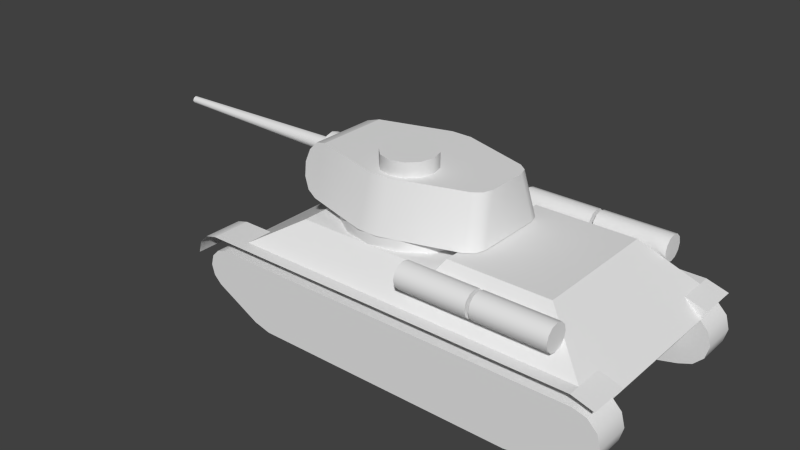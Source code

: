 # Source: t34-85.blend  (saved by Blender 3.0.42; exported with 4.5.12 LTS)
import bpy
from mathutils import Matrix  # noqa: F401  (used for matrix-valued properties, if any)

bpy.ops.wm.read_factory_settings(use_empty=True)
scene = bpy.context.scene
scene.name = 'Scene'

# ---- collections
col_collection_1 = bpy.data.collections.new('Collection 1'); scene.collection.children.link(col_collection_1)

# ---- materials (node trees are filled in below, after node groups)
mat_material_texture = bpy.data.materials.new('Material Texture')
mat_material_texture.alpha_threshold = 0.0
mat_material_texture.use_transparent_shadow = False
mat_material_texture.roughness = 0.5
mat_material_texture.line_color = (0.0, 0.0, 0.0, 1.0)

# ---- material node trees

# ---- world
world_world = bpy.data.worlds.new('World'); scene.world = world_world
world_world.color = (0.05088, 0.05088, 0.05088)
world_world.use_sun_shadow = False
world_world.sun_shadow_jitter_overblur = 0.0
world_world.cycles.sampling_method = 'MANUAL'
world_world.cycles.sample_map_resolution = 256

# ---- meshes
me_cylinder_006 = bpy.data.meshes.new('Cylinder.006')
me_cylinder_006.from_pydata([(0.08, -1.09, 1.52), (1.08, -1.09, 1.52), (0.08, -1.114, 1.43), (1.08, -1.114, 1.43), (0.08, -1.18, 1.364), (1.08, -1.18, 1.364), (0.08, -1.27, 1.34), (1.08, -1.27, 1.34), (0.08, -1.36, 1.364), (1.08, -1.36, 1.364), (0.08, -1.426, 1.43), (1.08, -1.426, 1.43), (0.08, -1.45, 1.52), (1.08, -1.45, 1.52), (0.08, -1.426, 1.61), (1.08, -1.426, 1.61), (0.08, -1.36, 1.676), (1.08, -1.36, 1.676), (0.08, -1.27, 1.7), (1.08, -1.27, 1.7), (0.08, -1.18, 1.676), (1.08, -1.18, 1.676), (0.08, -1.114, 1.61), (1.08, -1.114, 1.61), (0.08, -1.09, 1.52), (1.08, -1.09, 1.52), (0.08, -1.114, 1.43), (1.08, -1.114, 1.43), (0.08, -1.18, 1.364), (1.08, -1.18, 1.364), (0.08, -1.27, 1.34), (1.08, -1.27, 1.34), (0.08, -1.36, 1.364), (1.08, -1.36, 1.364), (0.08, -1.426, 1.43), (1.08, -1.426, 1.43), (0.08, -1.45, 1.52), (1.08, -1.45, 1.52), (0.08, -1.426, 1.61), (1.08, -1.426, 1.61), (0.08, -1.36, 1.676), (1.08, -1.36, 1.676), (0.08, -1.27, 1.7), (1.08, -1.27, 1.7), (0.08, -1.18, 1.676), (1.08, -1.18, 1.676), (0.08, -1.114, 1.61), (1.08, -1.114, 1.61)], [], [(3, 1, 23, 21, 19, 17, 15, 13, 11, 9, 7, 5), (0, 2, 4, 6, 8, 10, 12, 14, 16, 18, 20, 22), (24, 25, 27, 26), (26, 27, 29, 28), (28, 29, 31, 30), (30, 31, 33, 32), (32, 33, 35, 34), (34, 35, 37, 36), (36, 37, 39, 38), (38, 39, 41, 40), (40, 41, 43, 42), (42, 43, 45, 44), (46, 47, 25, 24), (44, 45, 47, 46)])
me_cylinder_006.polygons.foreach_set('use_smooth', [0, 0, 1, 1, 1, 1, 1, 1, 1, 1, 1, 1, 1, 1])
_uv = me_cylinder_006.uv_layers.new(name='UVMap')
_uv.uv.foreach_set('vector', [0.7784, 0.9592, 0.7758, 0.9691, 0.7784, 0.979, 0.7857, 0.9862, 0.7955, 0.9889, 0.8054, 0.9862, 0.8127, 0.979, 0.8153, 0.9691, 0.8127, 0.9592, 0.8054, 0.952, 0.7955, 0.9493, 0.7857, 0.952, 0.7758, 0.9691, 0.7784, 0.9592, 0.7857, 0.952, 0.7955, 0.9493, 0.8054, 0.952, 0.8127, 0.9592, 0.8153, 0.9691, 0.8127, 0.979, 0.8054, 0.9862, 0.7955, 0.9889, 0.7857, 0.9862, 0.7784, 0.979, 0.8348, 0.9691, 0.9446, 0.9691, 0.9446, 0.9592, 0.8348, 0.9592, 0.8348, 0.9592, 0.9446, 0.9592, 0.9446, 0.952, 0.8348, 0.952, 0.8348, 0.952, 0.9446, 0.952, 0.9446, 0.9493, 0.8348, 0.9493, 0.8348, 0.9493, 0.9446, 0.9493, 0.9446, 0.952, 0.8348, 0.952, 0.8348, 0.952, 0.9446, 0.952, 0.9446, 0.9592, 0.8348, 0.9592, 0.8348, 0.9592, 0.9446, 0.9592, 0.9446, 0.9691, 0.8348, 0.9691, 0.8348, 0.9691, 0.9446, 0.9691, 0.9446, 0.979, 0.8348, 0.979, 0.8348, 0.979, 0.9446, 0.979, 0.9446, 0.9862, 0.8348, 0.9862, 0.8348, 0.9862, 0.9446, 0.9862, 0.9446, 0.9889, 0.8348, 0.9889, 0.8348, 0.9889, 0.9446, 0.9889, 0.9446, 0.9862, 0.8348, 0.9862, 0.8348, 0.979, 0.9446, 0.979, 0.9446, 0.9691, 0.8348, 0.9691, 0.8348, 0.9862, 0.9446, 0.9862, 0.9446, 0.979, 0.8348, 0.979])
me_cylinder_006.materials.append(mat_material_texture)
me_cylinder_006.use_remesh_preserve_volume = False
me_cylinder_006.use_remesh_preserve_attributes = False
me_cylinder_006.use_mirror_vertex_groups = False
me_cylinder_006.update()
me_cylinder_005 = bpy.data.meshes.new('Cylinder.005')
me_cylinder_005.from_pydata([(-1.54, 0.1397, 0.4003), (-1.54, 0.1813, 0.49), (-1.54, 0.1397, 0.5797), (-1.54, 0.05, 0.3587), (-1.54, -0.03969, 0.4003), (-1.54, 0.05, 0.6213), (-1.54, -0.03969, 0.5797), (-1.54, -0.08132, 0.49), (-1.59, 0.1397, 0.4003), (-1.59, 0.1813, 0.49), (-1.59, 0.1397, 0.5797), (-1.59, 0.05, 0.3587), (-1.59, -0.03969, 0.4003), (-1.59, 0.05, 0.6213), (-1.59, -0.03969, 0.5797), (-1.59, -0.08132, 0.49), (-1.59, -0.02272, 0.5627), (-1.59, -0.02272, 0.4173), (-1.59, -0.05647, 0.49), (-1.59, 0.05, 0.5965), (-1.59, 0.1227, 0.4173), (-1.59, 0.05, 0.3835), (-1.59, 0.1227, 0.5627), (-1.59, 0.1565, 0.49), (-4.24, 0.01364, 0.5264), (-4.24, 0.01364, 0.4536), (-4.24, -0.003236, 0.49), (-4.24, 0.05, 0.5432), (-4.24, 0.08636, 0.4536), (-4.24, 0.05, 0.4368), (-4.24, 0.08636, 0.5264), (-4.24, 0.1032, 0.49), (-1.442, 0.2319, 0.385), (-1.54, 0.2319, 0.385), (-1.54, 0.26, 0.49), (-1.54, 0.155, 0.3081), (-1.424, 0.1669, 0.32), (-1.54, 0.2319, 0.595), (-1.442, 0.2319, 0.595), (-1.47, 0.26, 0.49), (-1.384, 0.05, 0.28), (-1.54, 0.05, 0.28), (-1.54, 0.155, 0.6719), (-1.424, 0.1669, 0.66), (-1.424, -0.06687, 0.32), (-1.54, -0.055, 0.3081), (-1.54, 0.05, 0.7), (-1.384, 0.05, 0.7), (-1.442, -0.1319, 0.385), (-1.54, -0.1319, 0.385), (-1.54, -0.055, 0.6719), (-1.424, -0.06687, 0.66), (-1.47, -0.16, 0.49), (-1.54, -0.16, 0.49), (-1.54, -0.1319, 0.595), (-1.442, -0.1319, 0.595), (-1.13, 0.36, 0.83), (-1.3, 0.36, 0.7844), (-1.3, -0.36, 0.1956), (-1.13, -0.36, 0.15), (-1.424, 0.36, 0.66), (-1.47, 0.36, 0.49), (-1.424, 0.36, 0.32), (-1.3, 0.36, 0.1956), (-1.13, 0.36, 0.15), (-1.3, -0.36, 0.7844), (-1.13, -0.36, 0.83), (-1.424, -0.36, 0.66), (-1.47, -0.36, 0.49), (-1.424, -0.36, 0.32), (-1.442, 0.2319, 0.385), (-1.54, 0.1397, 0.4003), (-1.54, 0.1813, 0.49), (-1.424, 0.1669, 0.32), (-1.54, 0.1397, 0.5797), (-1.442, 0.2319, 0.595), (-1.47, 0.26, 0.49), (-1.384, 0.05, 0.28), (-1.54, 0.05, 0.3587), (-1.424, 0.1669, 0.66), (-1.424, -0.06687, 0.32), (-1.54, -0.03969, 0.4003), (-1.54, 0.05, 0.6213), (-1.384, 0.05, 0.7), (-1.442, -0.1319, 0.385), (-1.54, -0.03969, 0.5797), (-1.424, -0.06687, 0.66), (-1.47, -0.16, 0.49), (-1.54, -0.08132, 0.49), (-1.442, -0.1319, 0.595), (-1.13, -0.5188, 0.83), (-1.3, -0.4831, 0.7844), (-1.424, -0.4852, 0.66), (-1.424, -0.5906, 0.32), (-1.47, -0.5246, 0.49), (-1.3, -0.6656, 0.1956), (-1.13, -0.7294, 0.15), (-1.13, 0.5188, 0.83), (-1.3, 0.4831, 0.7844), (-1.424, 0.4852, 0.66), (-1.424, 0.5906, 0.32), (-1.47, 0.5246, 0.49), (-1.3, 0.6656, 0.1956), (-1.13, 0.7294, 0.15), (0.11, 0.0, 0.83), (0.11, 0.0, 1.03), (0.295, -0.04957, 0.83), (0.295, -0.04957, 1.03), (0.4304, -0.185, 0.83), (0.4304, -0.185, 1.03), (0.48, -0.37, 0.83), (0.48, -0.37, 1.03), (0.4304, -0.555, 0.83), (0.4304, -0.555, 1.03), (0.295, -0.6904, 0.83), (0.295, -0.6904, 1.03), (0.11, -0.74, 0.83), (0.11, -0.74, 1.03), (-0.075, -0.6904, 0.83), (-0.075, -0.6904, 1.03), (-0.2104, -0.555, 0.83), (-0.2104, -0.555, 1.03), (-0.26, -0.37, 0.83), (-0.26, -0.37, 1.03), (-0.2104, -0.185, 0.83), (-0.2104, -0.185, 1.03), (-0.075, -0.04957, 0.83), (-0.075, -0.04957, 1.03), (-1.13, -0.5188, 0.83), (-1.3, -0.4831, 0.7844), (-1.424, -0.4852, 0.66), (-1.424, -0.5906, 0.32), (-1.47, -0.5246, 0.49), (-1.3, -0.6656, 0.1956), (-1.13, -0.7294, 0.15), (-0.1444, -0.8077, 0.83), (0.1438, -0.8052, 0.8301), (0.1439, -1.016, 0.15), (-0.1445, -1.018, 0.15), (1.33, -0.4792, 0.15), (1.173, -0.6988, 0.1501), (1.284, -0.6142, 0.15), (1.114, -0.4993, 0.83), (1.27, -0.2792, 0.83), (1.224, -0.4144, 0.83), (-1.13, 0.5188, 0.83), (-1.3, 0.4831, 0.7844), (-1.424, 0.4852, 0.66), (-1.424, 0.5906, 0.32), (-1.47, 0.5246, 0.49), (-1.3, 0.6656, 0.1956), (-1.13, 0.7294, 0.15), (1.27, 1.118e-08, 0.83), (1.33, 1.118e-08, 0.15), (-0.1444, 0.8077, 0.83), (0.1438, 0.8052, 0.8301), (0.1439, 1.016, 0.15), (-0.1445, 1.018, 0.15), (1.33, 0.4792, 0.15), (1.173, 0.6988, 0.1501), (1.284, 0.6142, 0.15), (1.114, 0.4993, 0.83), (1.27, 0.2792, 0.83), (1.224, 0.4144, 0.83), (0.11, 0.0, 0.83), (0.295, -0.04957, 0.83), (0.4304, -0.185, 0.83), (0.48, -0.37, 0.83), (0.4304, -0.555, 0.83), (0.295, -0.6904, 0.83), (0.11, -0.74, 0.83), (-0.075, -0.6904, 0.83), (-0.2104, -0.555, 0.83), (-0.26, -0.37, 0.83), (-0.2104, -0.185, 0.83), (-0.075, -0.04957, 0.83), (-0.1444, -0.8077, 0.83), (0.1438, -0.8052, 0.8301), (1.114, -0.4993, 0.83), (1.27, -0.2792, 0.83), (1.224, -0.4144, 0.83), (-1.13, -0.5188, 0.83), (-1.13, 0.5188, 0.83), (-1.13, 1.118e-08, 0.83), (1.27, 1.118e-08, 0.83), (-0.1444, 0.8077, 0.83), (0.1438, 0.8052, 0.8301), (1.114, 0.4993, 0.83), (1.27, 0.2792, 0.83), (1.224, 0.4144, 0.83), (0.11, 0.0, 1.03), (0.295, -0.04957, 1.03), (0.4304, -0.185, 1.03), (0.48, -0.37, 1.03), (0.4304, -0.555, 1.03), (0.295, -0.6904, 1.03), (0.11, -0.74, 1.03), (-0.075, -0.6904, 1.03), (-0.2104, -0.555, 1.03), (-0.26, -0.37, 1.03), (-0.2104, -0.185, 1.03), (-0.075, -0.04957, 1.03), (-1.13, -0.7294, 0.15), (0.1439, -1.016, 0.15), (-0.1445, -1.018, 0.15), (5.96e-08, -0.9094, 0.15), (1.33, -0.4792, 0.15), (1.173, -0.6988, 0.1501), (1.284, -0.6142, 0.15), (0.9424, -0.3903, 0.0), (0.9424, -0.3903, 0.15), (0.7212, -0.7212, 0.0), (0.7212, -0.7212, 0.15), (0.3903, -0.9424, 0.0), (0.3903, -0.9424, 0.15), (1.54e-07, -1.02, 0.0), (1.54e-07, -1.02, 0.15), (-0.3903, -0.9424, 0.0), (-0.3903, -0.9424, 0.15), (-0.7212, -0.7212, 0.0), (-0.7212, -0.7212, 0.15), (-0.9424, -0.3903, 0.0), (-0.9424, -0.3903, 0.15), (-1.13, 0.7294, 0.15), (-1.13, 1.118e-08, 0.15), (1.33, 1.118e-08, 0.15), (5.96e-08, 1.118e-08, 0.15), (0.1439, 1.016, 0.15), (-0.1445, 1.018, 0.15), (5.96e-08, 0.9094, 0.15), (1.33, 0.4792, 0.15), (1.173, 0.6988, 0.1501), (1.284, 0.6142, 0.15), (1.02, 4.459e-08, 0.0), (1.02, 4.459e-08, 0.15), (0.9424, 0.3903, 0.0), (0.9424, 0.3903, 0.15), (0.7212, 0.7212, 0.0), (0.7212, 0.7212, 0.15), (0.3903, 0.9424, 0.0), (0.3903, 0.9424, 0.15), (1.54e-07, 1.02, 0.0), (1.54e-07, 1.02, 0.15), (-0.3903, 0.9424, 0.0), (-0.3903, 0.9424, 0.15), (-0.7212, 0.7212, 0.0), (-0.7212, 0.7212, 0.15), (-0.9424, 0.3903, 0.0), (-0.9424, 0.3903, 0.15), (-1.02, -1.216e-08, 0.0), (-1.02, -1.216e-08, 0.15), (-1.54, -0.055, 0.6719), (-1.54, -0.1319, 0.595), (-1.54, -0.1319, 0.385), (-1.54, -0.16, 0.49), (-1.54, 0.05, 0.7), (-1.54, 0.155, 0.3081), (-1.54, 0.05, 0.28), (-1.54, 0.2319, 0.385), (-1.54, 0.155, 0.6719), (-1.54, -0.055, 0.3081), (-1.54, 0.26, 0.49), (-1.54, 0.2319, 0.595), (-1.59, 0.1397, 0.4003), (-1.59, 0.1813, 0.49), (-1.59, 0.1397, 0.5797), (-1.59, 0.05, 0.3587), (-1.59, -0.03969, 0.4003), (-1.59, 0.05, 0.6213), (-1.59, -0.03969, 0.5797), (-1.59, -0.08132, 0.49), (-1.59, -0.02272, 0.5627), (-1.59, -0.02272, 0.4173), (-1.59, -0.05647, 0.49), (-1.59, 0.05, 0.5965), (-1.59, 0.1227, 0.4173), (-1.59, 0.05, 0.3835), (-1.59, 0.1227, 0.5627), (-1.59, 0.1565, 0.49), (-4.24, 0.01364, 0.5264), (-4.24, 0.01364, 0.4536), (-4.24, -0.003236, 0.49), (-4.24, 0.05, 0.5432), (-4.24, 0.08636, 0.4536), (-4.24, 0.05, 0.4368), (-4.24, 0.08636, 0.5264), (-4.24, 0.1032, 0.49)], [], [(5, 2, 10, 13), (7, 6, 14, 15), (2, 1, 9, 10), (1, 0, 8, 9), (3, 4, 12, 11), (0, 3, 11, 8), (6, 5, 13, 14), (4, 7, 15, 12), (21, 17, 25, 29), (22, 23, 31, 30), (18, 16, 24, 26), (19, 22, 30, 27), (23, 20, 28, 31), (20, 21, 29, 28), (16, 19, 27, 24), (17, 18, 26, 25), (35, 33, 32, 36), (37, 38, 39, 34), (52, 53, 49, 48), (47, 46, 50, 51), (52, 55, 54, 53), (38, 37, 42, 43), (48, 49, 45, 44), (39, 32, 33, 34), (50, 54, 55, 51), (43, 42, 46, 47), (41, 35, 36, 40), (44, 45, 41, 40), (63, 58, 77), (76, 60, 61), (61, 62, 76), (73, 63, 77), (58, 63, 64, 59), (56, 57, 65, 66), (67, 65, 86), (89, 87, 68), (87, 84, 68), (76, 75, 60), (79, 60, 75), (68, 67, 89), (89, 67, 86), (65, 83, 86), (76, 62, 70), (70, 62, 73), (69, 68, 84), (84, 80, 69), (62, 63, 73), (57, 60, 79), (57, 83, 65), (57, 79, 83), (58, 69, 80), (77, 58, 80), (104, 105, 107, 106), (106, 107, 109, 108), (108, 109, 111, 110), (110, 111, 113, 112), (112, 113, 115, 114), (114, 115, 117, 116), (116, 117, 119, 118), (118, 119, 121, 120), (120, 121, 123, 122), (122, 123, 125, 124), (126, 127, 105, 104), (124, 125, 127, 126), (128, 134, 138, 135), (137, 140, 142, 136), (128, 129, 130, 132, 131, 133, 134), (137, 136, 135, 138), (139, 143, 144, 141), (141, 144, 142, 140), (139, 153, 152, 143), (145, 154, 157, 151), (156, 155, 161, 159), (145, 151, 150, 148, 149, 147, 146), (156, 157, 154, 155), (158, 160, 163, 162), (160, 159, 161, 163), (158, 162, 152, 153), (185, 182, 183, 164), (185, 164, 186), (175, 183, 174), (164, 183, 175), (187, 186, 164, 184, 188, 189), (174, 183, 173), (183, 181, 173), (173, 181, 172), (172, 181, 171), (176, 171, 181), (171, 176, 170), (176, 177, 170), (170, 177, 169), (177, 178, 169), (169, 178, 168), (168, 178, 167), (178, 180, 167), (167, 180, 166), (180, 179, 166), (179, 184, 166), (166, 184, 165), (164, 165, 184), (191, 190, 201, 200, 199, 198, 197, 196, 195, 194, 193, 192), (202, 224, 226, 205, 204), (203, 205, 226, 225, 206, 208, 207), (203, 204, 205), (233, 234, 210, 209), (209, 210, 212, 211), (211, 212, 214, 213), (213, 214, 216, 215), (215, 216, 218, 217), (217, 218, 220, 219), (219, 220, 222, 221), (221, 222, 250, 249), (223, 228, 229, 226, 224), (227, 231, 232, 230, 225, 226, 229), (227, 229, 228), (233, 235, 236, 234), (235, 237, 238, 236), (237, 239, 240, 238), (239, 241, 242, 240), (241, 243, 244, 242), (243, 245, 246, 244), (245, 247, 248, 246), (247, 249, 250, 248), (66, 65, 91, 90), (65, 67, 92, 91), (67, 68, 94, 92), (68, 69, 93, 94), (69, 58, 95, 93), (58, 59, 96, 95), (56, 97, 98, 57), (57, 98, 99, 60), (60, 99, 101, 61), (61, 101, 100, 62), (62, 100, 102, 63), (63, 102, 103, 64), (82, 85, 251, 255), (81, 78, 257, 260), (71, 72, 261, 258), (72, 74, 262, 261), (277, 274, 268, 265), (276, 275, 263, 266), (81, 260, 253), (88, 81, 253, 254), (274, 271, 269, 268), (286, 283, 284, 280, 281, 279, 282, 285), (275, 278, 264, 263), (273, 272, 267, 270), (271, 273, 270, 269), (71, 258, 256), (85, 88, 254, 252), (272, 276, 266, 267), (85, 252, 251), (78, 71, 256, 257), (74, 82, 255, 259), (74, 259, 262), (278, 277, 265, 264)])
me_cylinder_005.polygons.foreach_set('use_smooth', [1, 1, 1, 1, 1, 1, 1, 1, 1, 1, 1, 1, 1, 1, 1, 1, 1, 1, 1, 1, 1, 1, 1, 1, 1, 1, 1, 1, 1, 1, 1, 1, 1, 1, 1, 1, 1, 1, 1, 1, 1, 1, 1, 1, 1, 1, 1, 1, 1, 1, 1, 1, 1, 1, 1, 1, 1, 1, 1, 1, 1, 1, 1, 1, 1, 1, 1, 1, 1, 1, 1, 1, 1, 1, 1, 1, 1, 1, 0, 0, 0, 0, 0, 0, 0, 0, 0, 0, 0, 0, 0, 0, 0, 0, 0, 0, 0, 0, 0, 0, 0, 0, 0, 0, 1, 1, 1, 1, 1, 1, 1, 1, 0, 0, 0, 1, 1, 1, 1, 1, 1, 1, 1, 1, 1, 1, 1, 1, 1, 1, 1, 1, 1, 1, 1, 0, 0, 0, 0, 0, 0, 0, 0, 0, 0, 0, 0, 0, 0, 0, 0, 0, 0, 0, 0, 0])
_uv = me_cylinder_005.uv_layers.new(name='UVMap')
_uv.uv.foreach_set('vector', [0.01616, 0.9892, 0.01616, 0.9847, 0.01067, 0.9847, 0.01067, 0.9892, 0.01616, 0.9748, 0.01616, 0.9847, 0.01067, 0.9847, 0.01067, 0.9748, 0.01616, 0.9847, 0.01616, 0.9748, 0.01067, 0.9748, 0.01067, 0.9847, 0.01616, 0.9748, 0.01616, 0.965, 0.01067, 0.965, 0.01067, 0.9748, 0.01616, 0.9604, 0.01616, 0.965, 0.01067, 0.965, 0.01067, 0.9604, 0.01616, 0.965, 0.01616, 0.9604, 0.01067, 0.9604, 0.01067, 0.965, 0.01616, 0.9847, 0.01616, 0.9892, 0.01067, 0.9892, 0.01067, 0.9847, 0.01616, 0.965, 0.01616, 0.9748, 0.01067, 0.9748, 0.01067, 0.965, 0.9898, 0.9897, 0.9861, 0.9897, 0.9822, 0.6987, 0.984, 0.6987, 0.9702, 0.9897, 0.9782, 0.9897, 0.9782, 0.6987, 0.9742, 0.6987, 0.9782, 0.9897, 0.9702, 0.9897, 0.9742, 0.6987, 0.9782, 0.6987, 0.9665, 0.9897, 0.9702, 0.9897, 0.9742, 0.6987, 0.9723, 0.6987, 0.9782, 0.9897, 0.9861, 0.9897, 0.9822, 0.6987, 0.9782, 0.6987, 0.9861, 0.9897, 0.9898, 0.9897, 0.984, 0.6987, 0.9822, 0.6987, 0.9702, 0.9897, 0.9665, 0.9897, 0.9723, 0.6987, 0.9742, 0.6987, 0.9861, 0.9897, 0.9782, 0.9897, 0.9782, 0.6987, 0.9822, 0.6987, 0.03597, 0.9621, 0.03597, 0.9674, 0.04272, 0.9674, 0.04392, 0.9629, 0.03597, 0.9818, 0.04272, 0.9818, 0.04078, 0.9746, 0.03597, 0.9746, 0.04078, 0.9746, 0.03597, 0.9746, 0.03597, 0.9674, 0.04272, 0.9674, 0.04667, 0.9891, 0.03597, 0.9891, 0.03597, 0.9871, 0.04392, 0.9863, 0.04078, 0.9746, 0.04272, 0.9818, 0.03597, 0.9818, 0.03597, 0.9746, 0.04272, 0.9818, 0.03597, 0.9818, 0.03597, 0.9871, 0.04392, 0.9863, 0.04272, 0.9674, 0.03597, 0.9674, 0.03597, 0.9621, 0.04392, 0.9629, 0.04078, 0.9746, 0.04272, 0.9674, 0.03597, 0.9674, 0.03597, 0.9746, 0.03597, 0.9871, 0.03597, 0.9818, 0.04272, 0.9818, 0.04392, 0.9863, 0.04392, 0.9863, 0.03597, 0.9871, 0.03597, 0.9891, 0.04667, 0.9891, 0.03597, 0.9602, 0.03597, 0.9621, 0.04392, 0.9629, 0.04667, 0.9602, 0.04392, 0.9629, 0.03597, 0.9621, 0.03597, 0.9602, 0.04667, 0.9602, 0.8617, 0.2712, 0.9411, 0.2713, 0.8957, 0.2845, 0.8725, 0.3096, 0.8618, 0.3289, 0.8616, 0.3097, 0.8616, 0.3097, 0.8617, 0.2905, 0.8725, 0.3096, 0.8828, 0.2906, 0.8617, 0.2712, 0.8957, 0.2845, 0.9411, 0.2713, 0.8617, 0.2712, 0.8617, 0.2519, 0.9411, 0.2519, 0.862, 0.3674, 0.8619, 0.3481, 0.9412, 0.3481, 0.9411, 0.3674, 0.9413, 0.329, 0.9412, 0.3481, 0.9089, 0.3286, 0.9165, 0.3213, 0.92, 0.3098, 0.9413, 0.3097, 0.92, 0.3098, 0.9161, 0.2982, 0.9413, 0.3097, 0.8725, 0.3096, 0.8758, 0.3214, 0.8618, 0.3289, 0.8831, 0.3287, 0.8618, 0.3289, 0.8758, 0.3214, 0.9413, 0.3097, 0.9413, 0.329, 0.9165, 0.3213, 0.9165, 0.3213, 0.9413, 0.329, 0.9089, 0.3286, 0.9412, 0.3481, 0.896, 0.3348, 0.9089, 0.3286, 0.8725, 0.3096, 0.8617, 0.2905, 0.8756, 0.2979, 0.8756, 0.2979, 0.8617, 0.2905, 0.8828, 0.2906, 0.9412, 0.2905, 0.9413, 0.3097, 0.9161, 0.2982, 0.9161, 0.2982, 0.9087, 0.2908, 0.9412, 0.2905, 0.8617, 0.2905, 0.8617, 0.2712, 0.8828, 0.2906, 0.8619, 0.3481, 0.8618, 0.3289, 0.8831, 0.3287, 0.8619, 0.3481, 0.896, 0.3348, 0.9412, 0.3481, 0.8619, 0.3481, 0.8831, 0.3287, 0.896, 0.3348, 0.9411, 0.2713, 0.9412, 0.2905, 0.9087, 0.2908, 0.8957, 0.2845, 0.9411, 0.2713, 0.9087, 0.2908, 0.05193, 0.8886, 0.05193, 0.9106, 0.07224, 0.9106, 0.07224, 0.8886, 0.07224, 0.8886, 0.07224, 0.9106, 0.08711, 0.9106, 0.08711, 0.8886, 0.08711, 0.8886, 0.08711, 0.9106, 0.09255, 0.9106, 0.09255, 0.8886, 0.09255, 0.8886, 0.09255, 0.9106, 0.08711, 0.9106, 0.08711, 0.8886, 0.08711, 0.8886, 0.08711, 0.9106, 0.07224, 0.9106, 0.07224, 0.8886, 0.07224, 0.8886, 0.07224, 0.9106, 0.05193, 0.9106, 0.05193, 0.8886, 0.05193, 0.8886, 0.05193, 0.9106, 0.03162, 0.9106, 0.03162, 0.8886, 0.03162, 0.8886, 0.03162, 0.9106, 0.01675, 0.9106, 0.01675, 0.8886, 0.01675, 0.8886, 0.01675, 0.9106, 0.0113, 0.9106, 0.0113, 0.8886, 0.0113, 0.8886, 0.0113, 0.9106, 0.01675, 0.9106, 0.01675, 0.8886, 0.03162, 0.8886, 0.03162, 0.9106, 0.05193, 0.9106, 0.05193, 0.8886, 0.01675, 0.8886, 0.01675, 0.9106, 0.03162, 0.9106, 0.03162, 0.8886, 0.04724, 0.4162, 0.04724, 0.3415, 0.1555, 0.3415, 0.1555, 0.4162, 0.1871, 0.3415, 0.3001, 0.3415, 0.2936, 0.4162, 0.1871, 0.4162, 0.04724, 0.4162, 0.02858, 0.4112, 0.01492, 0.3975, 0.009915, 0.3788, 0.01492, 0.3602, 0.02858, 0.3465, 0.04724, 0.3415, 0.1871, 0.3415, 0.1871, 0.4162, 0.1555, 0.4162, 0.1555, 0.3415, 0.3271, 0.3415, 0.3393, 0.4162, 0.3123, 0.4162, 0.3123, 0.3415, 0.3123, 0.3415, 0.3123, 0.4162, 0.2936, 0.4162, 0.3001, 0.3415, 0.3271, 0.3415, 0.3797, 0.3415, 0.3797, 0.4162, 0.3393, 0.4162, 0.7122, 0.4162, 0.604, 0.4162, 0.604, 0.3415, 0.7122, 0.3415, 0.5724, 0.3415, 0.5724, 0.4162, 0.4659, 0.4162, 0.4593, 0.3415, 0.7122, 0.4162, 0.7122, 0.3415, 0.7309, 0.3465, 0.7446, 0.3602, 0.7496, 0.3788, 0.7446, 0.3975, 0.7309, 0.4112, 0.5724, 0.3415, 0.604, 0.3415, 0.604, 0.4162, 0.5724, 0.4162, 0.4323, 0.3415, 0.4472, 0.3415, 0.4472, 0.4162, 0.4202, 0.4162, 0.4472, 0.3415, 0.4593, 0.3415, 0.4659, 0.4162, 0.4472, 0.4162, 0.4323, 0.3415, 0.4202, 0.4162, 0.3797, 0.4162, 0.3797, 0.3415, 0.8129, 0.4756, 0.8446, 0.3674, 0.9016, 0.3674, 0.9016, 0.5035, 0.8129, 0.4756, 0.9016, 0.5035, 0.8131, 0.5072, 0.907, 0.4832, 0.9016, 0.3674, 0.9219, 0.4684, 0.9016, 0.5035, 0.9016, 0.3674, 0.907, 0.4832, 0.8467, 0.6137, 0.8131, 0.5072, 0.9016, 0.5035, 0.9016, 0.6309, 0.8709, 0.6309, 0.8561, 0.6259, 0.9219, 0.4684, 0.9016, 0.3674, 0.9422, 0.4629, 0.9016, 0.3674, 0.9585, 0.3674, 0.9422, 0.4629, 0.9422, 0.4629, 0.9585, 0.3674, 0.9625, 0.4684, 0.9625, 0.4684, 0.9585, 0.3674, 0.9774, 0.4832, 0.9902, 0.4756, 0.9774, 0.4832, 0.9585, 0.3674, 0.9774, 0.4832, 0.9902, 0.4756, 0.9828, 0.5035, 0.9902, 0.4756, 0.99, 0.5072, 0.9828, 0.5035, 0.9828, 0.5035, 0.99, 0.5072, 0.9774, 0.5238, 0.99, 0.5072, 0.9564, 0.6137, 0.9774, 0.5238, 0.9774, 0.5238, 0.9564, 0.6137, 0.9625, 0.5387, 0.9625, 0.5387, 0.9564, 0.6137, 0.9422, 0.5442, 0.9564, 0.6137, 0.9471, 0.6259, 0.9422, 0.5442, 0.9422, 0.5442, 0.9471, 0.6259, 0.9219, 0.5387, 0.9471, 0.6259, 0.9322, 0.6309, 0.9219, 0.5387, 0.9322, 0.6309, 0.9016, 0.6309, 0.9219, 0.5387, 0.9219, 0.5387, 0.9016, 0.6309, 0.907, 0.5238, 0.9016, 0.5035, 0.907, 0.5238, 0.9016, 0.6309, 0.06482, 0.512, 0.04451, 0.5174, 0.0242, 0.512, 0.009329, 0.4971, 0.003887, 0.4768, 0.009329, 0.4565, 0.0242, 0.4416, 0.04451, 0.4362, 0.06482, 0.4416, 0.07969, 0.4565, 0.08513, 0.4768, 0.07969, 0.4971, 0.7706, 0.3631, 0.7706, 0.3631, 0.7706, 0.4871, 0.7706, 0.4871, 0.7706, 0.4713, 0.7706, 0.5029, 0.7706, 0.4871, 0.7706, 0.4871, 0.7706, 0.6331, 0.7706, 0.6331, 0.7706, 0.6281, 0.7706, 0.616, 0.7706, 0.5029, 0.7706, 0.4713, 0.7706, 0.4871, 0.7871, 0.5991, 0.7706, 0.5991, 0.7706, 0.5906, 0.7871, 0.5906, 0.7871, 0.5906, 0.7706, 0.5906, 0.7706, 0.5663, 0.7871, 0.5663, 0.7871, 0.5663, 0.7706, 0.5663, 0.7706, 0.53, 0.7871, 0.53, 0.7871, 0.53, 0.7706, 0.53, 0.7706, 0.4871, 0.7871, 0.4871, 0.7871, 0.4871, 0.7706, 0.4871, 0.7706, 0.4443, 0.7871, 0.4443, 0.7871, 0.4443, 0.7706, 0.4443, 0.7706, 0.4079, 0.7871, 0.4079, 0.7871, 0.4079, 0.7706, 0.4079, 0.7706, 0.3837, 0.7871, 0.3837, 0.7871, 0.3837, 0.7706, 0.3837, 0.7706, 0.3751, 0.7871, 0.3751, 0.7706, 0.3631, 0.7706, 0.4713, 0.7706, 0.4871, 0.7706, 0.4871, 0.7706, 0.3631, 0.7706, 0.5029, 0.7706, 0.616, 0.7706, 0.6281, 0.7706, 0.6331, 0.7706, 0.6331, 0.7706, 0.4871, 0.7706, 0.4871, 0.7706, 0.5029, 0.7706, 0.4871, 0.7706, 0.4713, 0.7871, 0.5991, 0.7871, 0.5906, 0.7706, 0.5906, 0.7706, 0.5991, 0.7871, 0.5906, 0.7871, 0.5663, 0.7706, 0.5663, 0.7706, 0.5906, 0.7871, 0.5663, 0.7871, 0.53, 0.7706, 0.53, 0.7706, 0.5663, 0.7871, 0.53, 0.7871, 0.4871, 0.7706, 0.4871, 0.7706, 0.53, 0.7871, 0.4871, 0.7871, 0.4443, 0.7706, 0.4443, 0.7706, 0.4871, 0.7871, 0.4443, 0.7871, 0.4079, 0.7706, 0.4079, 0.7706, 0.4443, 0.7871, 0.4079, 0.7871, 0.3837, 0.7706, 0.3837, 0.7706, 0.4079, 0.7871, 0.3837, 0.7871, 0.3751, 0.7706, 0.3751, 0.7706, 0.3837, 0.9411, 0.3674, 0.9412, 0.3481, 0.9546, 0.3482, 0.9585, 0.3674, 0.9412, 0.3481, 0.9413, 0.329, 0.9549, 0.329, 0.9546, 0.3482, 0.9413, 0.329, 0.9413, 0.3097, 0.9593, 0.3097, 0.9549, 0.329, 0.9413, 0.3097, 0.9412, 0.2905, 0.9664, 0.2904, 0.9593, 0.3097, 0.9412, 0.2905, 0.9411, 0.2713, 0.9746, 0.2712, 0.9664, 0.2904, 0.9411, 0.2713, 0.9411, 0.2519, 0.9816, 0.2519, 0.9746, 0.2712, 0.862, 0.3674, 0.8446, 0.3674, 0.8485, 0.3481, 0.8619, 0.3481, 0.8619, 0.3481, 0.8485, 0.3481, 0.8481, 0.329, 0.8618, 0.3289, 0.8618, 0.3289, 0.8481, 0.329, 0.8437, 0.3097, 0.8616, 0.3097, 0.8616, 0.3097, 0.8437, 0.3097, 0.8364, 0.2905, 0.8617, 0.2905, 0.8617, 0.2905, 0.8364, 0.2905, 0.8282, 0.2712, 0.8617, 0.2712, 0.8617, 0.2712, 0.8282, 0.2712, 0.8212, 0.2519, 0.8617, 0.2519, 0.04269, 0.5759, 0.05253, 0.5713, 0.05422, 0.5815, 0.04269, 0.5845, 0.05253, 0.5516, 0.04269, 0.5471, 0.04269, 0.5384, 0.05422, 0.5415, 0.03284, 0.5516, 0.02827, 0.5615, 0.01963, 0.5615, 0.02272, 0.55, 0.02827, 0.5615, 0.03284, 0.5713, 0.02272, 0.573, 0.01963, 0.5615, 0.03445, 0.6262, 0.04243, 0.6299, 0.04243, 0.6326, 0.03258, 0.6281, 0.04243, 0.6065, 0.03445, 0.6102, 0.03258, 0.6084, 0.04243, 0.6038, 0.05253, 0.5516, 0.05422, 0.5415, 0.06265, 0.55, 0.0571, 0.5615, 0.05253, 0.5516, 0.06265, 0.55, 0.06574, 0.5615, 0.04243, 0.6299, 0.05042, 0.6262, 0.05228, 0.6281, 0.04243, 0.6326, 0.07647, 0.6179, 0.07833, 0.6139, 0.08232, 0.612, 0.08631, 0.6139, 0.08816, 0.6179, 0.08631, 0.6219, 0.08232, 0.6237, 0.07833, 0.6219, 0.03445, 0.6102, 0.03074, 0.6182, 0.02801, 0.6182, 0.03258, 0.6084, 0.05412, 0.6182, 0.05042, 0.6102, 0.05228, 0.6084, 0.05685, 0.6182, 0.05042, 0.6262, 0.05412, 0.6182, 0.05685, 0.6182, 0.05228, 0.6281, 0.03284, 0.5516, 0.02272, 0.55, 0.03116, 0.5415, 0.05253, 0.5713, 0.0571, 0.5615, 0.06574, 0.5615, 0.06265, 0.573, 0.05042, 0.6102, 0.04243, 0.6065, 0.04243, 0.6038, 0.05228, 0.6084, 0.05253, 0.5713, 0.06265, 0.573, 0.05422, 0.5815, 0.04269, 0.5471, 0.03284, 0.5516, 0.03116, 0.5415, 0.04269, 0.5384, 0.03284, 0.5713, 0.04269, 0.5759, 0.04269, 0.5845, 0.03116, 0.5815, 0.03284, 0.5713, 0.03116, 0.5815, 0.02272, 0.573, 0.03074, 0.6182, 0.03445, 0.6262, 0.03258, 0.6281, 0.02801, 0.6182])
me_cylinder_005.materials.append(mat_material_texture)
me_cylinder_005.use_remesh_preserve_volume = False
me_cylinder_005.use_remesh_preserve_attributes = False
me_cylinder_005.use_mirror_vertex_groups = False
me_cylinder_005.update()
me_cylinder = bpy.data.meshes.new('Cylinder')
me_cylinder.from_pydata([(0.0, -1.0, 0.3), (0.0, -1.49, 0.3), (0.72, -1.0, -0.64), (0.72, -1.49, -0.64), (0.485, -1.0, -0.577), (0.485, -1.49, -0.577), (5.21, -1.0, 0.3), (5.21, -1.49, 0.3), (5.208, -1.0, -0.462), (5.208, -1.49, -0.462), (4.633, -1.0, -0.6027), (4.633, -1.49, -0.6027), (4.4, -1.0, -0.64), (4.4, -1.49, -0.64), (5.395, -1.0, 0.2504), (5.395, -1.49, 0.2504), (5.53, -1.0, 0.115), (5.53, -1.49, 0.115), (5.58, -1.0, -0.07), (5.58, -1.49, -0.07), (5.53, -1.0, -0.255), (5.53, -1.49, -0.255), (5.395, -1.0, -0.3904), (5.395, -1.49, -0.3904), (-0.145, -1.0, -0.2411), (-0.145, -1.49, -0.2411), (-0.2511, -1.0, -0.135), (-0.2511, -1.49, -0.135), (-0.29, -1.0, 0.01), (-0.29, -1.49, 0.01), (-0.2511, -1.0, 0.155), (-0.2511, -1.49, 0.155), (-0.145, -1.0, 0.2611), (-0.145, -1.49, 0.2611), (0.0, -1.0, 0.3), (0.0, -1.49, 0.3), (0.72, -1.0, -0.64), (0.72, -1.49, -0.64), (0.485, -1.0, -0.577), (0.485, -1.49, -0.577), (5.21, -1.0, 0.3), (5.21, -1.49, 0.3), (5.208, -1.0, -0.462), (5.208, -1.49, -0.462), (4.633, -1.0, -0.6027), (4.633, -1.49, -0.6027), (4.4, -1.0, -0.64), (4.4, -1.49, -0.64), (5.395, -1.0, 0.2504), (5.395, -1.49, 0.2504), (5.53, -1.0, 0.115), (5.53, -1.49, 0.115), (5.58, -1.0, -0.07), (5.58, -1.49, -0.07), (5.53, -1.0, -0.255), (5.53, -1.49, -0.255), (5.395, -1.0, -0.3904), (5.395, -1.49, -0.3904), (-0.145, -1.0, -0.2411), (-0.145, -1.49, -0.2411), (-0.2511, -1.0, -0.135), (-0.2511, -1.49, -0.135), (-0.29, -1.0, 0.01), (-0.29, -1.49, 0.01), (-0.2511, -1.0, 0.155), (-0.2511, -1.49, 0.155), (-0.145, -1.0, 0.2611), (-0.145, -1.49, 0.2611)], [], [(11, 9, 23, 21, 19, 17, 15, 7, 13), (5, 3, 1, 33, 31, 29, 27, 25), (13, 7, 1, 3), (2, 4, 24, 26, 28, 30, 32, 0), (12, 2, 0, 6), (8, 10, 12, 6, 14, 16, 18, 20, 22), (36, 37, 39, 38), (42, 43, 45, 44), (44, 45, 47, 46), (36, 46, 47, 37), (35, 41, 40, 34), (40, 41, 49, 48), (48, 49, 51, 50), (50, 51, 53, 52), (52, 53, 55, 54), (54, 55, 57, 56), (56, 57, 43, 42), (38, 39, 59, 58), (58, 59, 61, 60), (60, 61, 63, 62), (62, 63, 65, 64), (66, 67, 35, 34), (64, 65, 67, 66)])
me_cylinder.polygons.foreach_set('use_smooth', [0, 0, 0, 0, 0, 0, 1, 1, 1, 1, 1, 1, 1, 1, 1, 1, 1, 1, 1, 1, 1, 1, 1])
_uv = me_cylinder.uv_layers.new(name='UVMap')
_uv.uv.foreach_set('vector', [0.5503, 0.2209, 0.6135, 0.2363, 0.634, 0.2442, 0.6488, 0.2591, 0.6543, 0.2794, 0.6488, 0.2997, 0.634, 0.3146, 0.6137, 0.32, 0.5247, 0.2168, 0.09489, 0.2237, 0.1207, 0.2168, 0.04164, 0.32, 0.02572, 0.3157, 0.01407, 0.3041, 0.009805, 0.2882, 0.01407, 0.2722, 0.02572, 0.2606, 0.5247, 0.2168, 0.6137, 0.32, 0.04164, 0.32, 0.1207, 0.2168, 0.9139, 0.0552, 0.9339, 0.06056, 0.9876, 0.08917, 0.9966, 0.09821, 1.0, 0.1106, 0.9966, 0.1229, 0.9876, 0.132, 0.9753, 0.1353, 0.6005, 0.0552, 0.9139, 0.0552, 0.9753, 0.1353, 0.5315, 0.1353, 0.5317, 0.07036, 0.5806, 0.05838, 0.6005, 0.0552, 0.5315, 0.1353, 0.5158, 0.131, 0.5042, 0.1195, 0.5, 0.1037, 0.5042, 0.08799, 0.5158, 0.07646, 0.5, 0.03546, 0.5, 5.15e-05, 0.5176, 5.141e-05, 0.5176, 0.03546, 0.5837, 0.03546, 0.5837, 5.021e-05, 0.6265, 5.021e-05, 0.6265, 0.03546, 0.6265, 0.03546, 0.6265, 5.021e-05, 0.6435, 5.042e-05, 0.6435, 0.03546, 0.9095, 0.03547, 0.6435, 0.03546, 0.6435, 5.042e-05, 0.9095, 5.39e-05, 0.6234, 5.074e-05, 0.9999, 5.078e-05, 0.9999, 0.03546, 0.6234, 0.03546, 0.5, 0.03547, 0.5, 5.15e-05, 0.5138, 5.1e-05, 0.5138, 0.03547, 0.5138, 0.03547, 0.5138, 5.1e-05, 0.5277, 5.055e-05, 0.5277, 0.03546, 0.5277, 0.03546, 0.5277, 5.055e-05, 0.5415, 5.022e-05, 0.5415, 0.03546, 0.5415, 0.03546, 0.5415, 5.022e-05, 0.5554, 5.013e-05, 0.5554, 0.03546, 0.5554, 0.03546, 0.5554, 5.013e-05, 0.5692, 5.012e-05, 0.5692, 0.03546, 0.5692, 0.03546, 0.5692, 5.012e-05, 0.5837, 5.021e-05, 0.5837, 0.03546, 0.5176, 0.03546, 0.5176, 5.141e-05, 0.5692, 5.111e-05, 0.5692, 0.03546, 0.5692, 0.03546, 0.5692, 5.111e-05, 0.58, 5.102e-05, 0.58, 0.03546, 0.58, 0.03546, 0.58, 5.102e-05, 0.5909, 5.093e-05, 0.5909, 0.03546, 0.5909, 0.03546, 0.5909, 5.093e-05, 0.6017, 5.086e-05, 0.6017, 0.03546, 0.6126, 0.03546, 0.6126, 5.079e-05, 0.6234, 5.074e-05, 0.6234, 0.03546, 0.6017, 0.03546, 0.6017, 5.086e-05, 0.6126, 5.079e-05, 0.6126, 0.03546])
me_cylinder.materials.append(mat_material_texture)
me_cylinder.use_remesh_preserve_volume = False
me_cylinder.use_remesh_preserve_attributes = False
me_cylinder.use_mirror_vertex_groups = False
me_cylinder.update()
me_cube_001 = bpy.data.meshes.new('Cube.001')
me_cube_001.from_pydata([(-2.85, -1.53, 1.12), (-3.18, -0.97, 0.79), (-3.18, -1.53, 0.79), (-3.136, -0.97, 0.955), (-3.136, -1.53, 0.955), (-3.015, -0.97, 1.076), (-3.015, -1.53, 1.076), (-2.43, -0.97, 0.43), (2.43, -0.97, 0.43), (-1.7, -1.02, 1.55), (2.0, -1.02, 1.55), (-2.405, -0.97, 1.12), (2.49, -0.97, 1.12), (2.73, -0.97, 0.91), (-2.405, -1.36, 1.12), (2.49, -1.36, 1.12), (-3.06, -0.97, 0.72), (-2.405, -1.53, 1.12), (2.49, -1.53, 1.12), (-2.85, -0.97, 1.12), (2.79, -0.97, 1.03), (2.79, -1.53, 1.03), (-0.68, -1.02, 1.55), (-3.18, -0.97, 0.79), (-3.136, -0.97, 0.955), (-3.015, -0.97, 1.076), (-2.85, -0.97, 1.12), (0.34, -1.02, 1.55), (1.84, -0.9093, 1.69), (0.4209, -0.9093, 1.69), (-2.85, 1.53, 1.12), (-3.18, 0.97, 0.79), (-3.18, 1.53, 0.79), (-3.136, 0.97, 0.955), (-3.136, 1.53, 0.955), (-3.015, 0.97, 1.076), (-3.015, 1.53, 1.076), (-2.43, 0.97, 0.43), (2.43, 0.97, 0.43), (-1.7, 1.02, 1.55), (2.0, 1.02, 1.55), (-1.7, 0.0, 1.55), (-2.43, 0.0, 0.43), (2.0, 0.0, 1.55), (2.43, 0.0, 0.43), (-2.405, 0.97, 1.12), (2.49, 0.97, 1.12), (-3.06, 0.0, 0.72), (2.49, 0.0, 1.12), (2.73, 0.97, 0.91), (-2.405, 1.36, 1.12), (2.49, 1.36, 1.12), (2.73, 0.0, 0.91), (-3.06, 0.97, 0.72), (-2.405, 1.53, 1.12), (2.49, 1.53, 1.12), (-2.85, 0.97, 1.12), (2.79, 0.97, 1.03), (2.79, 1.53, 1.03), (-0.68, 1.02, 1.55), (0.34, -1.216e-08, 1.55), (-3.18, 0.97, 0.79), (-3.136, 0.97, 0.955), (-3.015, 0.97, 1.076), (-2.85, 0.97, 1.12), (0.34, 1.02, 1.55), (1.84, 0.9093, 1.69), (1.84, 0.0, 1.69), (0.4209, 0.0, 1.69), (0.4209, 0.9093, 1.69), (-2.405, 0.0, 1.12)], [], [(1, 2, 4, 3), (3, 4, 6, 5), (52, 13, 8, 44), (13, 16, 7, 8), (27, 10, 28, 29), (7, 42, 44, 8), (43, 10, 12, 48), (11, 12, 15, 14), (9, 41, 11), (41, 70, 11), (12, 10, 15), (12, 11, 16, 13), (48, 12, 13, 52), (9, 11, 14), (15, 14, 17, 18), (5, 6, 0, 19), (14, 11, 19, 0), (17, 14, 0), (16, 23, 24, 25, 26, 11), (20, 13, 12), (12, 15, 21, 20), (15, 18, 21), (16, 47, 42, 7), (11, 47, 16), (10, 43, 67, 28), (60, 27, 29, 68), (68, 29, 28, 67), (41, 9, 22), (60, 22, 27), (14, 15, 10, 27, 22, 9), (31, 33, 34, 32), (33, 35, 36, 34), (52, 44, 38, 49), (49, 38, 37, 53), (65, 69, 66, 40), (37, 38, 44, 42), (43, 48, 46, 40), (45, 50, 51, 46), (46, 51, 40), (46, 49, 53, 45), (48, 52, 49, 46), (39, 50, 45), (51, 55, 54, 50), (35, 56, 30, 36), (50, 30, 56, 45), (54, 30, 50), (53, 45, 64, 63, 62, 61), (57, 46, 49), (46, 57, 58, 51), (51, 58, 55), (53, 37, 42, 47), (45, 53, 47), (40, 66, 67, 43), (60, 68, 69, 65), (68, 67, 66, 69), (59, 41, 22, 60), (41, 59, 39), (60, 65, 59), (50, 39, 59, 65, 40, 51), (70, 47, 11), (45, 47, 70), (45, 41, 39), (41, 45, 70)])
me_cube_001.polygons.foreach_set('use_smooth', [1, 1, 0, 0, 0, 0, 0, 0, 0, 0, 0, 0, 0, 0, 0, 1, 0, 0, 0, 0, 0, 0, 0, 0, 0, 0, 0, 0, 0, 0, 1, 1, 0, 0, 0, 0, 0, 0, 0, 0, 0, 0, 0, 1, 0, 0, 0, 0, 0, 0, 0, 0, 0, 0, 0, 0, 0, 0, 0, 0, 0, 0, 0])
_uv = me_cube_001.uv_layers.new(name='UVMap')
_uv.uv.foreach_set('vector', [0.09371, 0.5941, 0.09371, 0.5326, 0.09856, 0.5326, 0.09856, 0.5941, 0.09856, 0.5941, 0.09856, 0.5326, 0.1118, 0.5326, 0.1118, 0.5941, 0.7688, 0.7614, 0.7688, 0.6549, 0.8282, 0.6549, 0.8282, 0.7614, 0.7426, 0.4901, 0.1069, 0.4692, 0.1761, 0.4374, 0.7096, 0.4374, 0.4802, 0.6494, 0.6624, 0.6494, 0.6449, 0.6616, 0.4891, 0.6616, 0.1761, 0.4374, 0.1761, 0.4374, 0.7096, 0.4374, 0.7096, 0.4374, 0.6624, 0.7614, 0.6624, 0.6494, 0.7339, 0.6549, 0.7339, 0.7614, 0.1788, 0.5131, 0.7163, 0.5131, 0.7163, 0.5131, 0.1788, 0.5131, 0.2562, 0.6494, 0.2562, 0.7614, 0.1656, 0.6549, 0.2562, 0.7614, 0.1656, 0.7614, 0.1656, 0.6549, 0.7339, 0.6549, 0.6624, 0.6494, 0.7339, 0.6121, 0.7163, 0.5131, 0.1788, 0.5131, 0.1069, 0.4692, 0.7426, 0.4901, 0.7339, 0.7614, 0.7339, 0.6549, 0.7688, 0.6549, 0.7688, 0.7614, 0.2562, 0.6494, 0.1656, 0.6549, 0.1656, 0.6121, 0.7163, 0.5513, 0.1788, 0.5513, 0.1788, 0.5326, 0.7163, 0.5326, 0.1118, 0.5941, 0.1118, 0.5326, 0.1299, 0.5326, 0.1299, 0.5941, 0.1788, 0.5513, 0.1788, 0.5941, 0.1299, 0.5941, 0.1299, 0.5326, 0.1788, 0.5326, 0.1788, 0.5513, 0.1299, 0.5326, 0.1069, 0.5941, 0.09371, 0.5941, 0.09856, 0.5941, 0.1118, 0.5941, 0.1299, 0.5941, 0.1788, 0.5941, 0.7492, 0.5941, 0.7426, 0.5941, 0.7163, 0.5941, 0.7163, 0.5941, 0.7163, 0.5513, 0.7492, 0.5326, 0.7492, 0.5941, 0.7163, 0.5513, 0.7163, 0.5326, 0.7492, 0.5326, 0.08132, 0.6549, 0.08132, 0.7614, 0.0099, 0.7614, 0.0099, 0.6549, 0.1656, 0.6549, 0.08132, 0.7614, 0.08132, 0.6549, 0.6624, 0.6494, 0.6624, 0.7614, 0.6449, 0.7614, 0.6449, 0.6616, 0.4802, 0.7614, 0.4802, 0.6494, 0.4891, 0.6616, 0.4891, 0.7614, 0.4891, 0.7614, 0.4891, 0.6616, 0.6449, 0.6616, 0.6449, 0.7614, 0.2562, 0.7614, 0.2562, 0.6494, 0.2647, 0.7185, 0.4802, 0.7614, 0.4717, 0.7185, 0.4802, 0.6494, 0.1788, 0.5941, 0.7163, 0.5941, 0.6624, 0.6494, 0.4802, 0.6494, 0.3682, 0.6494, 0.2562, 0.6494, 0.09371, 0.9286, 0.09856, 0.9286, 0.09856, 0.9901, 0.09371, 0.9901, 0.09856, 0.9286, 0.1118, 0.9286, 0.1118, 0.9901, 0.09856, 0.9901, 0.7688, 0.7614, 0.8282, 0.7614, 0.8282, 0.8679, 0.7688, 0.8679, 0.7426, 0.4901, 0.7096, 0.4374, 0.1761, 0.4374, 0.1069, 0.4692, 0.4802, 0.8734, 0.4891, 0.8612, 0.6449, 0.8612, 0.6624, 0.8734, 0.1761, 0.4374, 0.7096, 0.4374, 0.7096, 0.4374, 0.1761, 0.4374, 0.6624, 0.7614, 0.7339, 0.7614, 0.7339, 0.8679, 0.6624, 0.8734, 0.1788, 0.5131, 0.1788, 0.5131, 0.7163, 0.5131, 0.7163, 0.5131, 0.7339, 0.8679, 0.7339, 0.9107, 0.6624, 0.8734, 0.7163, 0.5131, 0.7426, 0.4901, 0.1069, 0.4692, 0.1788, 0.5131, 0.7339, 0.7614, 0.7688, 0.7614, 0.7688, 0.8679, 0.7339, 0.8679, 0.2562, 0.8734, 0.1656, 0.9107, 0.1656, 0.8679, 0.7163, 0.9715, 0.7163, 0.9901, 0.1788, 0.9901, 0.1788, 0.9715, 0.1118, 0.9286, 0.1299, 0.9286, 0.1299, 0.9901, 0.1118, 0.9901, 0.1788, 0.9715, 0.1299, 0.9901, 0.1299, 0.9286, 0.1788, 0.9286, 0.1788, 0.9901, 0.1299, 0.9901, 0.1788, 0.9715, 0.1069, 0.9286, 0.1788, 0.9286, 0.1299, 0.9286, 0.1118, 0.9286, 0.09856, 0.9286, 0.09371, 0.9286, 0.7492, 0.9286, 0.7163, 0.9286, 0.7426, 0.9286, 0.7163, 0.9286, 0.7492, 0.9286, 0.7492, 0.9901, 0.7163, 0.9715, 0.7163, 0.9715, 0.7492, 0.9901, 0.7163, 0.9901, 0.08132, 0.8679, 0.0099, 0.8679, 0.0099, 0.7614, 0.08132, 0.7614, 0.1656, 0.8679, 0.08132, 0.8679, 0.08132, 0.7614, 0.6624, 0.8734, 0.6449, 0.8612, 0.6449, 0.7614, 0.6624, 0.7614, 0.4802, 0.7614, 0.4891, 0.7614, 0.4891, 0.8612, 0.4802, 0.8734, 0.4891, 0.7614, 0.6449, 0.7614, 0.6449, 0.8612, 0.4891, 0.8612, 0.2647, 0.8042, 0.2562, 0.7614, 0.2647, 0.7185, 0.4802, 0.7614, 0.2562, 0.7614, 0.2647, 0.8042, 0.2562, 0.8734, 0.4802, 0.7614, 0.4802, 0.8734, 0.4717, 0.8042, 0.1788, 0.9286, 0.2562, 0.8734, 0.3682, 0.8734, 0.4802, 0.8734, 0.6624, 0.8734, 0.7163, 0.9286, 0.1656, 0.7614, 0.08132, 0.7614, 0.1656, 0.6549, 0.1656, 0.8679, 0.08132, 0.7614, 0.1656, 0.7614, 0.1656, 0.8679, 0.2562, 0.7614, 0.2562, 0.8734, 0.2562, 0.7614, 0.1656, 0.8679, 0.1656, 0.7614])
me_cube_001.use_remesh_preserve_volume = False
me_cube_001.use_remesh_preserve_attributes = False
me_cube_001.use_mirror_vertex_groups = False
me_cube_001.update()

# ---- objects
ob_tanks = bpy.data.objects.new('Tanks', me_cylinder_006)
ob_turret = bpy.data.objects.new('Turret', me_cylinder_005)
ob_tracks = bpy.data.objects.new('Tracks', me_cylinder)
ob_hull = bpy.data.objects.new('Hull', me_cube_001)

# ---- transforms, parenting, visibility, modifiers, constraints
ob_tanks.location = (0.68, 0.0, 0.0)
ob_tanks.lineart.crease_threshold = 0.0
_m = ob_tanks.modifiers.new('Array', 'ARRAY')
_m.constant_offset_displace = (0.0, 0.0, 0.0)
_m.relative_offset_displace = (1.05, 0.0, 0.0)
_m = ob_tanks.modifiers.new('Mirror', 'MIRROR')
_m.use_axis = (False, True, False)
ob_turret.location = (-5.96e-08, 0.0, 1.55)
ob_turret.lineart.crease_threshold = 0.0
ob_tracks.location = (-2.03, 0.0, 0.64)
ob_tracks.lineart.crease_threshold = 0.0
_m = ob_tracks.modifiers.new('Mirror', 'MIRROR')
_m.use_axis = (False, True, False)
ob_hull.location = (0.68, 0.0, 0.0)
ob_hull.lineart.crease_threshold = 0.0

# ---- collection membership
col_collection_1.objects.link(ob_tanks)
col_collection_1.objects.link(ob_turret)
col_collection_1.objects.link(ob_tracks)
col_collection_1.objects.link(ob_hull)

# ---- scene / render settings (as saved in the file)
scene.frame_start = 1; scene.frame_end = 250; scene.frame_set(1)
scene.render.engine = 'BLENDER_EEVEE_NEXT'
scene.render.image_settings.compression = 90
scene.render.resolution_percentage = 50
scene.render.dither_intensity = 0.0
scene.cycles.use_denoising = False
scene.cycles.samples = 10
scene.cycles.sampling_pattern = 'TABULATED_SOBOL'
scene.cycles.light_sampling_threshold = 0.0
scene.cycles.use_adaptive_sampling = False
scene.cycles.use_light_tree = False
scene.cycles.blur_glossy = 0.0
scene.cycles.volume_bounces = 1
scene.cycles.pixel_filter_type = 'GAUSSIAN'
scene.cycles.sample_clamp_indirect = 0.0
scene.view_settings.view_transform = 'Standard'
bpy.context.view_layer.update()

# ---- added for rendering (the .blend has no active camera and no usable light): camera, sun
cam_auto = bpy.data.cameras.new('AutoCamera')
cam_auto.lens = 50.0
cam_auto.sensor_width = 36.0
cam_auto.clip_end = 1000.0
ob_auto_camera = bpy.data.objects.new('AutoCamera', cam_auto)
scene.collection.objects.link(ob_auto_camera)
ob_auto_camera.location = (7.7582, -9.72384, 7.77256)
ob_auto_camera.rotation_euler = (1.09748, -7.21219e-08, 0.694738)
scene.camera = ob_auto_camera
light_auto_sun = bpy.data.lights.new('AutoSun', 'SUN')
light_auto_sun.energy = 3.0
light_auto_sun.angle = 0.0523599
ob_auto_sun = bpy.data.objects.new('AutoSun', light_auto_sun)
scene.collection.objects.link(ob_auto_sun)
ob_auto_sun.rotation_euler = (0.872665, 0.174533, 0.523599)
bpy.context.view_layer.update()
